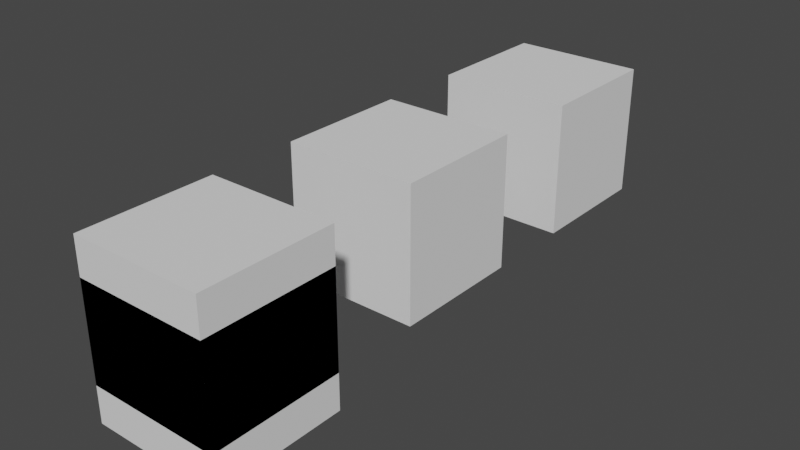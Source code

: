 # Source: Types_Generic_01.blend  (saved by Blender 3.0.42; exported with 4.5.12 LTS)
import bpy
from mathutils import Matrix  # noqa: F401  (used for matrix-valued properties, if any)

bpy.ops.wm.read_factory_settings(use_empty=True)
scene = bpy.context.scene
scene.name = 'Scene'

# ---- collections
col_ifcproject_my_project = bpy.data.collections.new('IfcProject/My Project'); scene.collection.children.link(col_ifcproject_my_project)
col_ifcsite_my_site = bpy.data.collections.new('IfcSite/My Site'); col_ifcproject_my_project.children.link(col_ifcsite_my_site)
col_ifcbuilding_my_building = bpy.data.collections.new('IfcBuilding/My Building'); col_ifcsite_my_site.children.link(col_ifcbuilding_my_building)
col_ifcbuildingstorey_my_storey = bpy.data.collections.new('IfcBuildingStorey/My Storey'); col_ifcbuilding_my_building.children.link(col_ifcbuildingstorey_my_storey)
col_types = bpy.data.collections.new('Types'); col_ifcproject_my_project.children.link(col_types)

# ---- world
world_world = bpy.data.worlds.new('World'); scene.world = world_world
world_world.use_nodes = True; world_world.node_tree.nodes.clear()
_N = world_world.node_tree.nodes; _L = world_world.node_tree.links
n0 = _N.new('ShaderNodeOutputWorld'); n0.name = 'World Output'; n0.location = (300, 300)
n1 = _N.new('ShaderNodeBackground'); n1.name = 'Background'; n1.location = (10, 300)
n1.inputs[0].default_value = (0.05088, 0.05088, 0.05088, 1.0)
_L.new(n1.outputs[0], n0.inputs[0])
n0.is_active_output = True
world_world.color = (0.05088, 0.05088, 0.05088)
world_world.use_sun_shadow = False
world_world.sun_shadow_jitter_overblur = 0.0

# ---- meshes
me_28_170 = bpy.data.meshes.new('28/170')
me_28_170.from_pydata([(-3.658, 0.0, 0.0), (-3.658, 0.0, 3.658), (-3.658, 3.658, 0.0), (-3.658, 3.658, 3.658), (0.0, 0.0, 0.0), (0.0, 0.0, 3.658), (0.0, 3.658, 0.0), (0.0, 3.658, 3.658)], [], [(0, 1, 3, 2), (2, 3, 7, 6), (6, 7, 5, 4), (4, 5, 1, 0), (2, 6, 4, 0), (7, 3, 1, 5)])
_uv = me_28_170.uv_layers.new(name='UVMap')
_uv.uv.foreach_set('vector', [0.375, 0.0, 0.625, 0.0, 0.625, 0.25, 0.375, 0.25, 0.375, 0.25, 0.625, 0.25, 0.625, 0.5, 0.375, 0.5, 0.375, 0.5, 0.625, 0.5, 0.625, 0.75, 0.375, 0.75, 0.375, 0.75, 0.625, 0.75, 0.625, 1.0, 0.375, 1.0, 0.125, 0.5, 0.375, 0.5, 0.375, 0.75, 0.125, 0.75, 0.625, 0.5, 0.875, 0.5, 0.875, 0.75, 0.625, 0.75])
me_28_170.use_remesh_fix_poles = True
me_28_170.use_remesh_preserve_attributes = False
me_28_170.update()

# ---- objects
ob_ifcproject_my_project = bpy.data.objects.new('IfcProject/My Project', None)
ob_ifcsite_my_site = bpy.data.objects.new('IfcSite/My Site', None)
ob_ifcbuilding_my_building = bpy.data.objects.new('IfcBuilding/My Building', None)
ob_ifcbuildingstorey_my_storey = bpy.data.objects.new('IfcBuildingStorey/My Storey', None)
ob_ifcbuildingelementproxy_buildingelementproxy = bpy.data.objects.new('IfcBuildingElementProxy/BuildingElementProxy', me_28_170)
ob_ifcbuildingelementproxy_buildingelementproxy_001 = bpy.data.objects.new('IfcBuildingElementProxy/BuildingElementProxy.001', me_28_170)
ob_ifcbuildingelementproxy_buildingelementproxy_002 = bpy.data.objects.new('IfcBuildingElementProxy/BuildingElementProxy.002', me_28_170)
ob_ifcbuildingelementproxytype_cube = bpy.data.objects.new('IfcBuildingElementProxyType/Cube', me_28_170)

# ---- transforms, parenting, visibility, modifiers, constraints
ob_ifcproject_my_project.location = (0.0, 0.0, 0.0)
ob_ifcsite_my_site.location = (0.0, 0.0, 0.0)
ob_ifcbuilding_my_building.location = (0.0, 0.0, 0.0)
ob_ifcbuildingstorey_my_storey.location = (0.0, 0.0, 0.0)
ob_ifcbuildingelementproxy_buildingelementproxy.location = (0.0, 0.0, 1.0)
ob_ifcbuildingelementproxy_buildingelementproxy_001.location = (0.0, 6.096, 1.0)
ob_ifcbuildingelementproxy_buildingelementproxy_002.location = (0.0, 12.19, 1.0)
ob_ifcbuildingelementproxytype_cube.location = (0.0, 0.0, 0.0)

# ---- collection membership
col_ifcproject_my_project.objects.link(ob_ifcproject_my_project)
col_ifcsite_my_site.objects.link(ob_ifcsite_my_site)
col_ifcbuilding_my_building.objects.link(ob_ifcbuilding_my_building)
col_ifcbuildingstorey_my_storey.objects.link(ob_ifcbuildingstorey_my_storey)
col_ifcbuildingstorey_my_storey.objects.link(ob_ifcbuildingelementproxy_buildingelementproxy)
col_ifcbuildingstorey_my_storey.objects.link(ob_ifcbuildingelementproxy_buildingelementproxy_001)
col_ifcbuildingstorey_my_storey.objects.link(ob_ifcbuildingelementproxy_buildingelementproxy_002)
col_types.objects.link(ob_ifcbuildingelementproxytype_cube)

# ---- scene / render settings (as saved in the file)
scene.frame_start = 1; scene.frame_end = 250; scene.frame_set(1)
scene.render.engine = 'BLENDER_EEVEE_NEXT'
scene.cycles.use_denoising = False
scene.cycles.sampling_pattern = 'TABULATED_SOBOL'
scene.cycles.use_light_tree = False
scene.view_settings.view_transform = 'Filmic'
bpy.context.view_layer.update()

# ---- added for rendering (the .blend has no active camera and no usable light): camera, sun
cam_auto = bpy.data.cameras.new('AutoCamera')
cam_auto.lens = 50.0
cam_auto.sensor_width = 36.0
cam_auto.clip_end = 1000.0
ob_auto_camera = bpy.data.objects.new('AutoCamera', cam_auto)
scene.collection.objects.link(ob_auto_camera)
ob_auto_camera.location = (13.8259, -10.8608, 14.8525)
ob_auto_camera.rotation_euler = (1.09748, -7.21219e-08, 0.694738)
scene.camera = ob_auto_camera
light_auto_sun = bpy.data.lights.new('AutoSun', 'SUN')
light_auto_sun.energy = 3.0
light_auto_sun.angle = 0.0523599
ob_auto_sun = bpy.data.objects.new('AutoSun', light_auto_sun)
scene.collection.objects.link(ob_auto_sun)
ob_auto_sun.rotation_euler = (0.872665, 0.174533, 0.523599)
bpy.context.view_layer.update()
